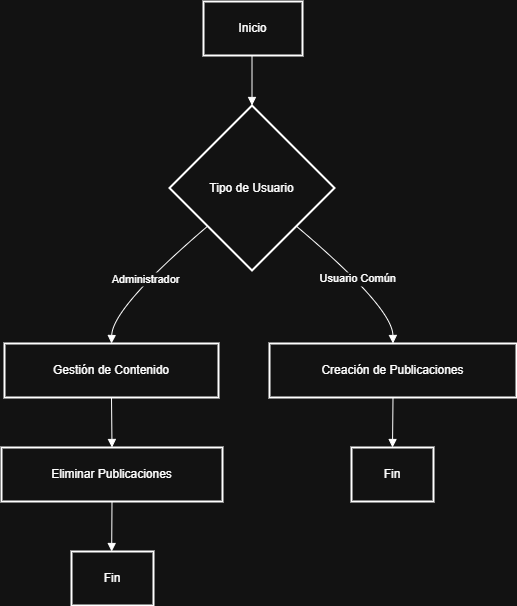

The diagram above was exported from draw.io. Its source (the exported page's mxGraphModel, read from the mxfile embedded in the PNG):
<mxGraphModel dx="2066" dy="1111" grid="1" gridSize="10" guides="1" tooltips="1" connect="1" arrows="1" fold="1" page="1" pageScale="1" pageWidth="827" pageHeight="1169" math="0" shadow="0">
  <root>
    <mxCell id="0" />
    <mxCell id="1" parent="0" />
    <mxCell id="2" value="Inicio" style="whiteSpace=wrap;strokeWidth=2;" parent="1" vertex="1">
      <mxGeometry x="210" y="8" width="99" height="54" as="geometry" />
    </mxCell>
    <mxCell id="3" value="Tipo de Usuario" style="rhombus;strokeWidth=2;whiteSpace=wrap;" parent="1" vertex="1">
      <mxGeometry x="176" y="112" width="165" height="165" as="geometry" />
    </mxCell>
    <mxCell id="4" value="Creación de Publicaciones" style="whiteSpace=wrap;strokeWidth=2;" parent="1" vertex="1">
      <mxGeometry x="276" y="350" width="247" height="54" as="geometry" />
    </mxCell>
    <mxCell id="5" value="Gestión de Contenido" style="whiteSpace=wrap;strokeWidth=2;" parent="1" vertex="1">
      <mxGeometry x="11" y="350" width="214" height="54" as="geometry" />
    </mxCell>
    <mxCell id="6" value="Eliminar Publicaciones" style="whiteSpace=wrap;strokeWidth=2;" parent="1" vertex="1">
      <mxGeometry x="8" y="454" width="221" height="54" as="geometry" />
    </mxCell>
    <mxCell id="7" value="Fin" style="whiteSpace=wrap;strokeWidth=2;" parent="1" vertex="1">
      <mxGeometry x="78" y="558" width="82" height="54" as="geometry" />
    </mxCell>
    <mxCell id="8" value="Fin" style="whiteSpace=wrap;strokeWidth=2;" parent="1" vertex="1">
      <mxGeometry x="358" y="454" width="82" height="54" as="geometry" />
    </mxCell>
    <mxCell id="9" value="" style="curved=1;startArrow=none;endArrow=block;exitX=0.49;exitY=1;entryX=0.5;entryY=0;" parent="1" source="2" target="3" edge="1">
      <mxGeometry relative="1" as="geometry">
        <Array as="points" />
      </mxGeometry>
    </mxCell>
    <mxCell id="10" value="Usuario Común" style="curved=1;startArrow=none;endArrow=block;exitX=1;exitY=0.93;entryX=0.5;entryY=0.01;" parent="1" source="3" target="4" edge="1">
      <mxGeometry relative="1" as="geometry">
        <Array as="points">
          <mxPoint x="399" y="314" />
        </Array>
      </mxGeometry>
    </mxCell>
    <mxCell id="11" value="Administrador" style="curved=1;startArrow=none;endArrow=block;exitX=0;exitY=0.93;entryX=0.5;entryY=0.01;" parent="1" source="3" target="5" edge="1">
      <mxGeometry relative="1" as="geometry">
        <Array as="points">
          <mxPoint x="119" y="314" />
        </Array>
      </mxGeometry>
    </mxCell>
    <mxCell id="12" value="" style="curved=1;startArrow=none;endArrow=block;exitX=0.5;exitY=1.01;entryX=0.5;entryY=0.01;" parent="1" source="5" target="6" edge="1">
      <mxGeometry relative="1" as="geometry">
        <Array as="points" />
      </mxGeometry>
    </mxCell>
    <mxCell id="13" value="" style="curved=1;startArrow=none;endArrow=block;exitX=0.5;exitY=1.01;entryX=0.49;entryY=0.01;" parent="1" source="6" target="7" edge="1">
      <mxGeometry relative="1" as="geometry">
        <Array as="points" />
      </mxGeometry>
    </mxCell>
    <mxCell id="14" value="" style="curved=1;startArrow=none;endArrow=block;exitX=0.5;exitY=1.01;entryX=0.5;entryY=0.01;" parent="1" source="4" target="8" edge="1">
      <mxGeometry relative="1" as="geometry">
        <Array as="points" />
      </mxGeometry>
    </mxCell>
  </root>
</mxGraphModel>